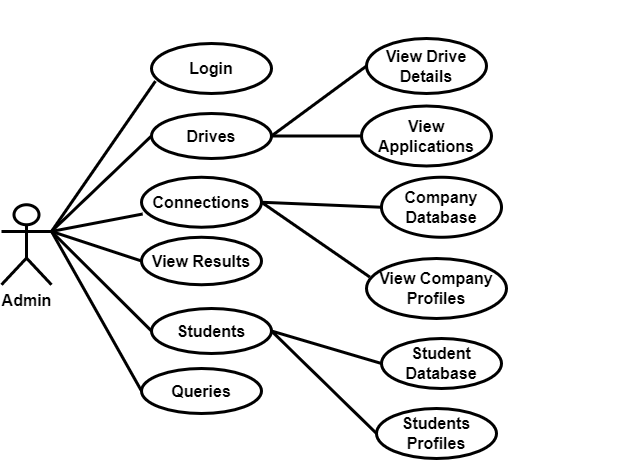

The diagram above was exported from draw.io. Its source (the exported page's mxGraphModel, read from the mxfile embedded in the PNG):
<mxGraphModel dx="1050" dy="515" grid="1" gridSize="10" guides="1" tooltips="1" connect="1" arrows="1" fold="1" page="1" pageScale="1" pageWidth="850" pageHeight="1100" math="0" shadow="0">
  <root>
    <mxCell id="0" />
    <mxCell id="1" parent="0" />
    <mxCell id="885_FGq3OQF3jeZI4xEU-8" value="Admin&lt;br style=&quot;font-size: 16px;&quot;&gt;" style="shape=umlActor;verticalLabelPosition=bottom;verticalAlign=top;html=1;fontStyle=1;fontSize=16;strokeWidth=3;align=center;labelBackgroundColor=none;rounded=1;" parent="1" vertex="1">
      <mxGeometry x="60" y="236.25" width="50" height="80" as="geometry" />
    </mxCell>
    <mxCell id="885_FGq3OQF3jeZI4xEU-12" value="Drives" style="ellipse;whiteSpace=wrap;html=1;fontStyle=1;fontSize=16;strokeWidth=3;align=center;labelBackgroundColor=none;rounded=1;" parent="1" vertex="1">
      <mxGeometry x="210" y="145" width="120" height="45" as="geometry" />
    </mxCell>
    <mxCell id="885_FGq3OQF3jeZI4xEU-13" value="View Results" style="ellipse;whiteSpace=wrap;html=1;fontStyle=1;fontSize=16;strokeWidth=3;align=center;labelBackgroundColor=none;rounded=1;" parent="1" vertex="1">
      <mxGeometry x="200" y="268.75" width="120" height="47.5" as="geometry" />
    </mxCell>
    <mxCell id="885_FGq3OQF3jeZI4xEU-14" value="Student Database" style="ellipse;whiteSpace=wrap;html=1;fontStyle=1;fontSize=16;strokeWidth=3;align=center;labelBackgroundColor=none;rounded=1;" parent="1" vertex="1">
      <mxGeometry x="440" y="370" width="120" height="50" as="geometry" />
    </mxCell>
    <mxCell id="885_FGq3OQF3jeZI4xEU-16" value="Queries" style="ellipse;whiteSpace=wrap;html=1;fontStyle=1;fontSize=16;strokeWidth=3;align=center;labelBackgroundColor=none;rounded=1;" parent="1" vertex="1">
      <mxGeometry x="200" y="400" width="120" height="45" as="geometry" />
    </mxCell>
    <mxCell id="885_FGq3OQF3jeZI4xEU-19" value="View&lt;br style=&quot;font-size: 16px;&quot;&gt;Applications" style="ellipse;whiteSpace=wrap;html=1;fontStyle=1;fontSize=16;strokeWidth=3;align=center;labelBackgroundColor=none;rounded=1;" parent="1" vertex="1">
      <mxGeometry x="420" y="137.5" width="130" height="60" as="geometry" />
    </mxCell>
    <mxCell id="885_FGq3OQF3jeZI4xEU-21" value="Company Database" style="ellipse;whiteSpace=wrap;html=1;fontStyle=1;fontSize=16;strokeWidth=3;align=center;labelBackgroundColor=none;rounded=1;" parent="1" vertex="1">
      <mxGeometry x="440" y="208.75" width="120" height="60" as="geometry" />
    </mxCell>
    <mxCell id="885_FGq3OQF3jeZI4xEU-35" style="edgeStyle=orthogonalEdgeStyle;rounded=1;orthogonalLoop=1;jettySize=auto;html=1;exitX=0.5;exitY=1;exitDx=0;exitDy=0;fontStyle=1;fontSize=16;strokeWidth=3;align=center;labelBackgroundColor=none;fontColor=default;" parent="1" edge="1">
      <mxGeometry relative="1" as="geometry">
        <mxPoint x="490" y="40" as="sourcePoint" />
        <mxPoint x="490" y="40" as="targetPoint" />
      </mxGeometry>
    </mxCell>
    <mxCell id="885_FGq3OQF3jeZI4xEU-15" value="Login" style="ellipse;whiteSpace=wrap;html=1;fontStyle=1;fontSize=16;strokeWidth=3;align=center;labelBackgroundColor=none;rounded=1;" parent="1" vertex="1">
      <mxGeometry x="210" y="75" width="120" height="50" as="geometry" />
    </mxCell>
    <mxCell id="X2-VDBZpUPjf3WYDadmr-4" style="edgeStyle=orthogonalEdgeStyle;rounded=1;orthogonalLoop=1;jettySize=auto;html=1;exitX=0.5;exitY=1;exitDx=0;exitDy=0;fontStyle=1;fontSize=16;strokeWidth=3;align=center;labelBackgroundColor=none;fontColor=default;" parent="1" edge="1">
      <mxGeometry relative="1" as="geometry">
        <mxPoint x="680" y="240" as="sourcePoint" />
        <mxPoint x="680" y="240" as="targetPoint" />
      </mxGeometry>
    </mxCell>
    <mxCell id="m9uh7SWNPHaGr2USA3Xf-2" value="View Drive Details" style="ellipse;whiteSpace=wrap;html=1;fontStyle=1;fontSize=16;strokeWidth=3;align=center;labelBackgroundColor=none;rounded=1;" parent="1" vertex="1">
      <mxGeometry x="425" y="70" width="120" height="55" as="geometry" />
    </mxCell>
    <mxCell id="m9uh7SWNPHaGr2USA3Xf-3" value="Connections" style="ellipse;whiteSpace=wrap;html=1;fontStyle=1;fontSize=16;strokeWidth=3;align=center;labelBackgroundColor=none;rounded=1;" parent="1" vertex="1">
      <mxGeometry x="200" y="208.75" width="120" height="50" as="geometry" />
    </mxCell>
    <mxCell id="m9uh7SWNPHaGr2USA3Xf-4" value="View Company Profiles" style="ellipse;whiteSpace=wrap;html=1;fontStyle=1;fontSize=16;strokeWidth=3;align=center;labelBackgroundColor=none;rounded=1;" parent="1" vertex="1">
      <mxGeometry x="425" y="290" width="140" height="60" as="geometry" />
    </mxCell>
    <mxCell id="m9uh7SWNPHaGr2USA3Xf-5" value="Students" style="ellipse;whiteSpace=wrap;html=1;fontStyle=1;fontSize=16;strokeWidth=3;align=center;labelBackgroundColor=none;rounded=1;" parent="1" vertex="1">
      <mxGeometry x="210" y="340" width="120" height="45" as="geometry" />
    </mxCell>
    <mxCell id="m9uh7SWNPHaGr2USA3Xf-7" value="Students Profiles" style="ellipse;whiteSpace=wrap;html=1;fontStyle=1;fontSize=16;strokeWidth=3;align=center;labelBackgroundColor=none;rounded=1;" parent="1" vertex="1">
      <mxGeometry x="435" y="440" width="120" height="50" as="geometry" />
    </mxCell>
    <mxCell id="yCNqt2qx0BvXQtVjjfBq-1" value="" style="endArrow=none;html=1;rounded=0;strokeWidth=3;exitX=1;exitY=0.3333333333333333;exitDx=0;exitDy=0;exitPerimeter=0;entryX=0.033;entryY=0.752;entryDx=0;entryDy=0;entryPerimeter=0;" edge="1" parent="1" source="885_FGq3OQF3jeZI4xEU-8" target="885_FGq3OQF3jeZI4xEU-15">
      <mxGeometry width="50" height="50" relative="1" as="geometry">
        <mxPoint x="400" y="290" as="sourcePoint" />
        <mxPoint x="210" y="100" as="targetPoint" />
      </mxGeometry>
    </mxCell>
    <mxCell id="yCNqt2qx0BvXQtVjjfBq-3" value="" style="endArrow=none;html=1;rounded=0;strokeWidth=3;exitX=1;exitY=0.3333333333333333;exitDx=0;exitDy=0;exitPerimeter=0;entryX=0;entryY=0.5;entryDx=0;entryDy=0;" edge="1" parent="1" source="885_FGq3OQF3jeZI4xEU-8" target="885_FGq3OQF3jeZI4xEU-12">
      <mxGeometry width="50" height="50" relative="1" as="geometry">
        <mxPoint x="130" y="273" as="sourcePoint" />
        <mxPoint x="224" y="123" as="targetPoint" />
      </mxGeometry>
    </mxCell>
    <mxCell id="yCNqt2qx0BvXQtVjjfBq-4" value="" style="endArrow=none;html=1;rounded=0;strokeWidth=3;exitX=1;exitY=0.5;exitDx=0;exitDy=0;entryX=0;entryY=0.5;entryDx=0;entryDy=0;" edge="1" parent="1" source="885_FGq3OQF3jeZI4xEU-12" target="m9uh7SWNPHaGr2USA3Xf-2">
      <mxGeometry width="50" height="50" relative="1" as="geometry">
        <mxPoint x="630" y="301.25" as="sourcePoint" />
        <mxPoint x="680" y="251.25" as="targetPoint" />
      </mxGeometry>
    </mxCell>
    <mxCell id="yCNqt2qx0BvXQtVjjfBq-6" value="" style="endArrow=none;html=1;rounded=1;strokeColor=default;strokeWidth=3;entryX=0.01;entryY=0.735;entryDx=0;entryDy=0;entryPerimeter=0;exitX=1;exitY=0.3333333333333333;exitDx=0;exitDy=0;exitPerimeter=0;" edge="1" parent="1" source="885_FGq3OQF3jeZI4xEU-8" target="m9uh7SWNPHaGr2USA3Xf-3">
      <mxGeometry width="50" height="50" relative="1" as="geometry">
        <mxPoint x="120" y="260" as="sourcePoint" />
        <mxPoint x="450" y="240" as="targetPoint" />
      </mxGeometry>
    </mxCell>
    <mxCell id="yCNqt2qx0BvXQtVjjfBq-7" value="" style="endArrow=none;html=1;rounded=1;strokeColor=default;strokeWidth=3;entryX=0;entryY=0.5;entryDx=0;entryDy=0;exitX=1;exitY=0.3333333333333333;exitDx=0;exitDy=0;exitPerimeter=0;" edge="1" parent="1" source="885_FGq3OQF3jeZI4xEU-8" target="885_FGq3OQF3jeZI4xEU-13">
      <mxGeometry width="50" height="50" relative="1" as="geometry">
        <mxPoint x="100" y="273" as="sourcePoint" />
        <mxPoint x="211" y="256" as="targetPoint" />
      </mxGeometry>
    </mxCell>
    <mxCell id="yCNqt2qx0BvXQtVjjfBq-8" value="" style="endArrow=none;html=1;rounded=1;strokeColor=default;strokeWidth=3;entryX=0;entryY=0.5;entryDx=0;entryDy=0;exitX=1;exitY=0.3333333333333333;exitDx=0;exitDy=0;exitPerimeter=0;" edge="1" parent="1" source="885_FGq3OQF3jeZI4xEU-8" target="885_FGq3OQF3jeZI4xEU-16">
      <mxGeometry width="50" height="50" relative="1" as="geometry">
        <mxPoint x="90" y="302.91666666666663" as="sourcePoint" />
        <mxPoint x="210" y="402.5" as="targetPoint" />
      </mxGeometry>
    </mxCell>
    <mxCell id="yCNqt2qx0BvXQtVjjfBq-9" value="" style="endArrow=none;html=1;rounded=1;strokeColor=default;strokeWidth=3;entryX=0;entryY=0.5;entryDx=0;entryDy=0;exitX=1;exitY=0.3333333333333333;exitDx=0;exitDy=0;exitPerimeter=0;" edge="1" parent="1" source="885_FGq3OQF3jeZI4xEU-8" target="m9uh7SWNPHaGr2USA3Xf-5">
      <mxGeometry width="50" height="50" relative="1" as="geometry">
        <mxPoint x="100" y="273" as="sourcePoint" />
        <mxPoint x="220" y="373" as="targetPoint" />
      </mxGeometry>
    </mxCell>
    <mxCell id="yCNqt2qx0BvXQtVjjfBq-10" value="" style="endArrow=none;html=1;rounded=0;strokeWidth=3;exitX=1;exitY=0.5;exitDx=0;exitDy=0;entryX=0;entryY=0.5;entryDx=0;entryDy=0;" edge="1" parent="1" source="885_FGq3OQF3jeZI4xEU-12" target="885_FGq3OQF3jeZI4xEU-19">
      <mxGeometry width="50" height="50" relative="1" as="geometry">
        <mxPoint x="630" y="316.25" as="sourcePoint" />
        <mxPoint x="680" y="266.25" as="targetPoint" />
      </mxGeometry>
    </mxCell>
    <mxCell id="yCNqt2qx0BvXQtVjjfBq-11" value="" style="endArrow=none;html=1;rounded=0;strokeWidth=3;exitX=1;exitY=0.5;exitDx=0;exitDy=0;entryX=0;entryY=0.5;entryDx=0;entryDy=0;" edge="1" parent="1" source="m9uh7SWNPHaGr2USA3Xf-3" target="885_FGq3OQF3jeZI4xEU-21">
      <mxGeometry width="50" height="50" relative="1" as="geometry">
        <mxPoint x="650" y="321.25" as="sourcePoint" />
        <mxPoint x="700" y="271.25" as="targetPoint" />
      </mxGeometry>
    </mxCell>
    <mxCell id="yCNqt2qx0BvXQtVjjfBq-12" value="" style="endArrow=none;html=1;rounded=0;strokeWidth=3;exitX=1;exitY=0.5;exitDx=0;exitDy=0;entryX=0;entryY=0.5;entryDx=0;entryDy=0;" edge="1" parent="1" source="m9uh7SWNPHaGr2USA3Xf-5" target="885_FGq3OQF3jeZI4xEU-14">
      <mxGeometry width="50" height="50" relative="1" as="geometry">
        <mxPoint x="660" y="331.25" as="sourcePoint" />
        <mxPoint x="710" y="281.25" as="targetPoint" />
      </mxGeometry>
    </mxCell>
    <mxCell id="yCNqt2qx0BvXQtVjjfBq-13" value="" style="endArrow=none;html=1;rounded=0;strokeWidth=3;exitX=1;exitY=0.5;exitDx=0;exitDy=0;entryX=0.024;entryY=0.31;entryDx=0;entryDy=0;entryPerimeter=0;" edge="1" parent="1" source="m9uh7SWNPHaGr2USA3Xf-3" target="m9uh7SWNPHaGr2USA3Xf-4">
      <mxGeometry width="50" height="50" relative="1" as="geometry">
        <mxPoint x="670" y="341.25" as="sourcePoint" />
        <mxPoint x="720" y="291.25" as="targetPoint" />
      </mxGeometry>
    </mxCell>
    <mxCell id="yCNqt2qx0BvXQtVjjfBq-14" value="" style="endArrow=none;html=1;rounded=0;strokeWidth=3;exitX=1;exitY=0.5;exitDx=0;exitDy=0;entryX=0;entryY=0.5;entryDx=0;entryDy=0;" edge="1" parent="1" source="m9uh7SWNPHaGr2USA3Xf-5" target="m9uh7SWNPHaGr2USA3Xf-7">
      <mxGeometry width="50" height="50" relative="1" as="geometry">
        <mxPoint x="370" y="450" as="sourcePoint" />
        <mxPoint x="420" y="400" as="targetPoint" />
      </mxGeometry>
    </mxCell>
  </root>
</mxGraphModel>